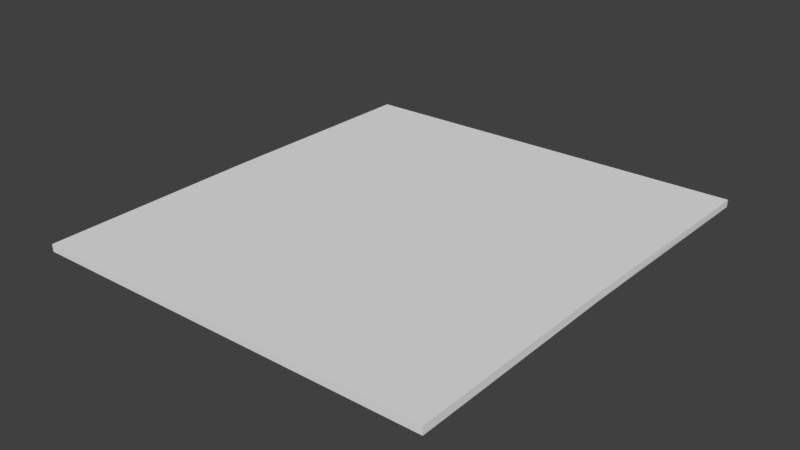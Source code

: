 # Source: manual_page6.blend  (saved by Blender 2.78.0; exported with 4.5.12 LTS)
import bpy
from mathutils import Matrix  # noqa: F401  (used for matrix-valued properties, if any)

bpy.ops.wm.read_factory_settings(use_empty=True)
scene = bpy.context.scene
scene.name = 'Scene'

# ---- collections
col_collection_1 = bpy.data.collections.new('Collection 1'); scene.collection.children.link(col_collection_1)

# ---- materials (node trees are filled in below, after node groups)
mat_mat_object_manualpaper5 = bpy.data.materials.new('MAT_Object_manualpaper5')
mat_mat_object_manualpaper5.alpha_threshold = 0.0
mat_mat_object_manualpaper5.use_transparent_shadow = False
mat_mat_object_manualpaper5.roughness = 0.5

# ---- material node trees

# ---- world
world_world = bpy.data.worlds.new('World'); scene.world = world_world
world_world.color = (0.05088, 0.05088, 0.05088)
world_world.use_sun_shadow = False
world_world.sun_shadow_jitter_overblur = 0.0
world_world.cycles.sampling_method = 'MANUAL'

# ---- meshes
me_cube_004 = bpy.data.meshes.new('Cube.004')
me_cube_004.from_pydata([(-0.9483, 0.007315, -0.003218), (-0.928, 1.007, -0.003218), (-0.9483, -0.9927, -0.003218), (-0.9468, 0.007315, -0.03658), (-0.9291, 1.007, -0.03658), (-0.9468, -0.9927, -0.03658), (0.9208, -0.007233, 0.03624), (0.9412, 0.9928, 0.03624), (0.9208, -1.007, 0.03624), (0.9224, -0.007233, 0.002874), (0.9401, 0.9928, 0.002874), (0.9224, -1.007, 0.002874)], [], [(5, 3, 9, 11), (0, 2, 8, 6), (2, 5, 11, 8), (1, 0, 6, 7), (3, 4, 10, 9), (4, 1, 7, 10), (6, 8, 11, 9), (7, 6, 9, 10)])
_uv = me_cube_004.uv_layers.new(name='UVMap')
_uv.uv.foreach_set('vector', [0.0017, 0.5378, 7.403e-05, 0.2742, 0.4956, 0.2741, 0.4952, 0.5393, 0.9999, 0.2758, 0.9975, 0.5393, 0.504, 0.5393, 0.5044, 0.2741, 0.9975, 0.5393, 0.9973, 0.5481, 0.5038, 0.5481, 0.504, 0.5393, 0.998, 0.01214, 0.9999, 0.2758, 0.5044, 0.2741, 0.5045, 0.008872, 7.403e-05, 0.2742, 0.002191, 0.01054, 0.4957, 0.008873, 0.4956, 0.2741, 0.9985, 0.003349, 0.998, 0.01214, 0.5045, 0.008872, 0.5051, 7.403e-05, 0.5044, 0.2741, 0.504, 0.5393, 0.4952, 0.5393, 0.4956, 0.2741, 0.5045, 0.008872, 0.5044, 0.2741, 0.4956, 0.2741, 0.4957, 0.008873])
_ca = me_cube_004.color_attributes.new('Col', 'BYTE_COLOR', 'CORNER')
_ca.data.foreach_set('color', [1.0, 1.0, 1.0, 1.0, 1.0, 1.0, 1.0, 1.0, 1.0, 1.0, 1.0, 1.0, 1.0, 1.0, 1.0, 1.0, 1.0, 1.0, 1.0, 1.0, 1.0, 1.0, 1.0, 1.0, 1.0, 1.0, 1.0, 1.0, 1.0, 1.0, 1.0, 1.0, 1.0, 1.0, 1.0, 1.0, 1.0, 1.0, 1.0, 1.0, 1.0, 1.0, 1.0, 1.0, 1.0, 1.0, 1.0, 1.0, 1.0, 1.0, 1.0, 1.0, 1.0, 1.0, 1.0, 1.0, 1.0, 1.0, 1.0, 1.0, 1.0, 1.0, 1.0, 1.0, 1.0, 1.0, 1.0, 1.0, 1.0, 1.0, 1.0, 1.0, 1.0, 1.0, 1.0, 1.0, 1.0, 1.0, 1.0, 1.0, 1.0, 1.0, 1.0, 1.0, 1.0, 1.0, 1.0, 1.0, 1.0, 1.0, 1.0, 1.0, 1.0, 1.0, 1.0, 1.0, 1.0, 1.0, 1.0, 1.0, 1.0, 1.0, 1.0, 1.0, 1.0, 1.0, 1.0, 1.0, 1.0, 1.0, 1.0, 1.0, 1.0, 1.0, 1.0, 1.0, 1.0, 1.0, 1.0, 1.0, 1.0, 1.0, 1.0, 1.0, 1.0, 1.0, 1.0, 1.0])
me_cube_004.materials.append(mat_mat_object_manualpaper5)
me_cube_004.use_remesh_preserve_volume = False
me_cube_004.use_remesh_preserve_attributes = False
me_cube_004.use_mirror_vertex_groups = False
me_cube_004.use_paint_bone_selection = False
me_cube_004.use_paint_mask = True
me_cube_004.update()

# ---- objects
ob_page6 = bpy.data.objects.new('page6', me_cube_004)

# ---- transforms, parenting, visibility, modifiers, constraints
ob_page6.location = (-0.9429, -0.005928, -0.2061)
ob_page6.lock_rotations_4d = False
ob_page6.empty_display_type = 'ARROWS'
ob_page6.lineart.crease_threshold = 0.0

# ---- collection membership
col_collection_1.objects.link(ob_page6)

# ---- scene / render settings (as saved in the file)
scene.frame_start = 1; scene.frame_end = 170; scene.frame_set(20)
scene.render.engine = 'BLENDER_EEVEE_NEXT'
scene.render.resolution_percentage = 50
scene.render.dither_intensity = 0.0
scene.cycles.use_denoising = False
scene.cycles.samples = 128
scene.cycles.sampling_pattern = 'TABULATED_SOBOL'
scene.cycles.light_sampling_threshold = 0.0
scene.cycles.use_adaptive_sampling = False
scene.cycles.use_light_tree = False
scene.cycles.blur_glossy = 0.0
scene.cycles.sample_clamp_indirect = 0.0
scene.view_settings.view_transform = 'Standard'
bpy.context.view_layer.update()

# ---- added for rendering (the .blend has no active camera and no usable light): camera, sun
cam_auto = bpy.data.cameras.new('AutoCamera')
cam_auto.lens = 50.0
cam_auto.sensor_width = 36.0
cam_auto.clip_end = 1000.0
ob_auto_camera = bpy.data.objects.new('AutoCamera', cam_auto)
scene.collection.objects.link(ob_auto_camera)
ob_auto_camera.location = (1.60987, -3.07352, 1.83884)
ob_auto_camera.rotation_euler = (1.09748, -7.21219e-08, 0.694738)
scene.camera = ob_auto_camera
light_auto_sun = bpy.data.lights.new('AutoSun', 'SUN')
light_auto_sun.energy = 3.0
light_auto_sun.angle = 0.0523599
ob_auto_sun = bpy.data.objects.new('AutoSun', light_auto_sun)
scene.collection.objects.link(ob_auto_sun)
ob_auto_sun.rotation_euler = (0.872665, 0.174533, 0.523599)
bpy.context.view_layer.update()
